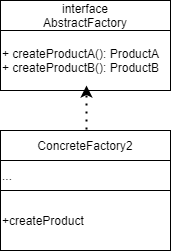

The diagram above was exported from draw.io. Its source (the exported page's mxGraphModel, read from the mxfile embedded in the PNG):
<mxGraphModel dx="384" dy="324" grid="1" gridSize="10" guides="1" tooltips="1" connect="1" arrows="1" fold="1" page="1" pageScale="1" pageWidth="827" pageHeight="1169" math="0" shadow="0">
  <root>
    <mxCell id="0" />
    <mxCell id="1" parent="0" />
    <mxCell id="7" value="interface&lt;br&gt;AbstractFactory" style="rounded=0;whiteSpace=wrap;html=1;" vertex="1" parent="1">
      <mxGeometry x="328" y="470" width="170" height="30" as="geometry" />
    </mxCell>
    <mxCell id="9" value="+ createProductA(): ProductA&lt;br&gt;+ createProductB(): ProductB&amp;nbsp;" style="rounded=0;whiteSpace=wrap;html=1;align=left;" vertex="1" parent="1">
      <mxGeometry x="328" y="500" width="170" height="60" as="geometry" />
    </mxCell>
    <mxCell id="10" value="" style="endArrow=classic;dashed=1;html=1;dashPattern=1 3;strokeWidth=2;endFill=1;" edge="1" parent="1">
      <mxGeometry width="50" height="50" relative="1" as="geometry">
        <mxPoint x="414" y="615" as="sourcePoint" />
        <mxPoint x="414" y="555" as="targetPoint" />
      </mxGeometry>
    </mxCell>
    <mxCell id="11" value="ConcreteFactory2" style="rounded=0;whiteSpace=wrap;html=1;align=center;" vertex="1" parent="1">
      <mxGeometry x="328" y="600" width="170" height="30" as="geometry" />
    </mxCell>
    <mxCell id="12" value="..." style="rounded=0;whiteSpace=wrap;html=1;align=left;" vertex="1" parent="1">
      <mxGeometry x="328" y="630" width="170" height="30" as="geometry" />
    </mxCell>
    <mxCell id="13" value="+createProduct" style="rounded=0;whiteSpace=wrap;html=1;align=left;" vertex="1" parent="1">
      <mxGeometry x="328" y="660" width="170" height="60" as="geometry" />
    </mxCell>
  </root>
</mxGraphModel>